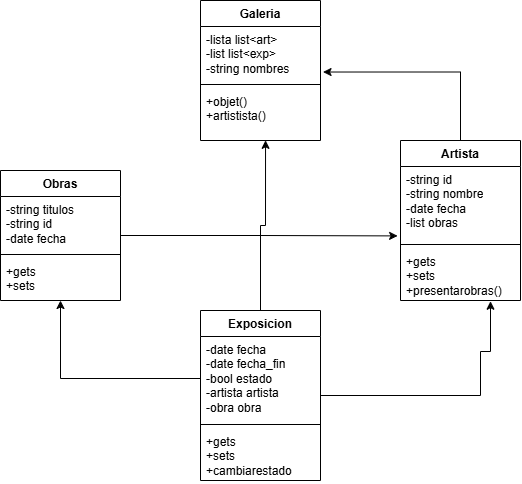

The diagram above was exported from draw.io. Its source (the exported page's mxGraphModel, read from the mxfile embedded in the PNG):
<mxGraphModel dx="770" dy="671" grid="1" gridSize="10" guides="1" tooltips="1" connect="1" arrows="1" fold="1" page="1" pageScale="1" pageWidth="827" pageHeight="1169" math="0" shadow="0">
  <root>
    <mxCell id="0" />
    <mxCell id="1" parent="0" />
    <mxCell id="bbLdSoPX1mP1iQBPog9t-1" value="Galeria" style="swimlane;fontStyle=1;align=center;verticalAlign=top;childLayout=stackLayout;horizontal=1;startSize=26;horizontalStack=0;resizeParent=1;resizeParentMax=0;resizeLast=0;collapsible=1;marginBottom=0;whiteSpace=wrap;html=1;" vertex="1" parent="1">
      <mxGeometry x="240" y="40" width="120" height="140" as="geometry" />
    </mxCell>
    <mxCell id="bbLdSoPX1mP1iQBPog9t-2" value="-lista list&amp;lt;art&amp;gt;&lt;div&gt;-list list&amp;lt;exp&amp;gt;&lt;/div&gt;&lt;div&gt;-string nombres&lt;/div&gt;" style="text;strokeColor=none;fillColor=none;align=left;verticalAlign=top;spacingLeft=4;spacingRight=4;overflow=hidden;rotatable=0;points=[[0,0.5],[1,0.5]];portConstraint=eastwest;whiteSpace=wrap;html=1;" vertex="1" parent="bbLdSoPX1mP1iQBPog9t-1">
      <mxGeometry y="26" width="120" height="54" as="geometry" />
    </mxCell>
    <mxCell id="bbLdSoPX1mP1iQBPog9t-3" value="" style="line;strokeWidth=1;fillColor=none;align=left;verticalAlign=middle;spacingTop=-1;spacingLeft=3;spacingRight=3;rotatable=0;labelPosition=right;points=[];portConstraint=eastwest;strokeColor=inherit;" vertex="1" parent="bbLdSoPX1mP1iQBPog9t-1">
      <mxGeometry y="80" width="120" height="8" as="geometry" />
    </mxCell>
    <mxCell id="bbLdSoPX1mP1iQBPog9t-4" value="+objet()&lt;div&gt;+artistista()&lt;/div&gt;" style="text;strokeColor=none;fillColor=none;align=left;verticalAlign=top;spacingLeft=4;spacingRight=4;overflow=hidden;rotatable=0;points=[[0,0.5],[1,0.5]];portConstraint=eastwest;whiteSpace=wrap;html=1;" vertex="1" parent="bbLdSoPX1mP1iQBPog9t-1">
      <mxGeometry y="88" width="120" height="52" as="geometry" />
    </mxCell>
    <mxCell id="bbLdSoPX1mP1iQBPog9t-27" style="edgeStyle=orthogonalEdgeStyle;rounded=0;orthogonalLoop=1;jettySize=auto;html=1;entryX=0.75;entryY=1.014;entryDx=0;entryDy=0;entryPerimeter=0;" edge="1" parent="1" source="bbLdSoPX1mP1iQBPog9t-5" target="bbLdSoPX1mP1iQBPog9t-12">
      <mxGeometry relative="1" as="geometry">
        <mxPoint x="530" y="390" as="targetPoint" />
        <Array as="points">
          <mxPoint x="520" y="435" />
          <mxPoint x="520" y="391" />
          <mxPoint x="530" y="391" />
        </Array>
      </mxGeometry>
    </mxCell>
    <mxCell id="bbLdSoPX1mP1iQBPog9t-5" value="Exposicion" style="swimlane;fontStyle=1;align=center;verticalAlign=top;childLayout=stackLayout;horizontal=1;startSize=26;horizontalStack=0;resizeParent=1;resizeParentMax=0;resizeLast=0;collapsible=1;marginBottom=0;whiteSpace=wrap;html=1;" vertex="1" parent="1">
      <mxGeometry x="240" y="350" width="120" height="170" as="geometry" />
    </mxCell>
    <mxCell id="bbLdSoPX1mP1iQBPog9t-6" value="-date fecha&lt;div&gt;-date fecha_fin&lt;/div&gt;&lt;div&gt;-bool estado&lt;/div&gt;&lt;div&gt;-artista artista&lt;/div&gt;&lt;div&gt;-obra obra&lt;/div&gt;" style="text;strokeColor=none;fillColor=none;align=left;verticalAlign=top;spacingLeft=4;spacingRight=4;overflow=hidden;rotatable=0;points=[[0,0.5],[1,0.5]];portConstraint=eastwest;whiteSpace=wrap;html=1;" vertex="1" parent="bbLdSoPX1mP1iQBPog9t-5">
      <mxGeometry y="26" width="120" height="84" as="geometry" />
    </mxCell>
    <mxCell id="bbLdSoPX1mP1iQBPog9t-7" value="" style="line;strokeWidth=1;fillColor=none;align=left;verticalAlign=middle;spacingTop=-1;spacingLeft=3;spacingRight=3;rotatable=0;labelPosition=right;points=[];portConstraint=eastwest;strokeColor=inherit;" vertex="1" parent="bbLdSoPX1mP1iQBPog9t-5">
      <mxGeometry y="110" width="120" height="8" as="geometry" />
    </mxCell>
    <mxCell id="bbLdSoPX1mP1iQBPog9t-8" value="+gets&lt;div&gt;+sets&lt;/div&gt;&lt;div&gt;+cambiarestado&lt;/div&gt;" style="text;strokeColor=none;fillColor=none;align=left;verticalAlign=top;spacingLeft=4;spacingRight=4;overflow=hidden;rotatable=0;points=[[0,0.5],[1,0.5]];portConstraint=eastwest;whiteSpace=wrap;html=1;" vertex="1" parent="bbLdSoPX1mP1iQBPog9t-5">
      <mxGeometry y="118" width="120" height="52" as="geometry" />
    </mxCell>
    <mxCell id="bbLdSoPX1mP1iQBPog9t-9" value="Artista" style="swimlane;fontStyle=1;align=center;verticalAlign=top;childLayout=stackLayout;horizontal=1;startSize=26;horizontalStack=0;resizeParent=1;resizeParentMax=0;resizeLast=0;collapsible=1;marginBottom=0;whiteSpace=wrap;html=1;" vertex="1" parent="1">
      <mxGeometry x="440" y="180" width="120" height="160" as="geometry" />
    </mxCell>
    <mxCell id="bbLdSoPX1mP1iQBPog9t-10" value="-string id&lt;div&gt;-string nombre&lt;/div&gt;&lt;div&gt;-date fecha&lt;/div&gt;&lt;div&gt;-list obras&lt;/div&gt;" style="text;strokeColor=none;fillColor=none;align=left;verticalAlign=top;spacingLeft=4;spacingRight=4;overflow=hidden;rotatable=0;points=[[0,0.5],[1,0.5]];portConstraint=eastwest;whiteSpace=wrap;html=1;" vertex="1" parent="bbLdSoPX1mP1iQBPog9t-9">
      <mxGeometry y="26" width="120" height="74" as="geometry" />
    </mxCell>
    <mxCell id="bbLdSoPX1mP1iQBPog9t-11" value="" style="line;strokeWidth=1;fillColor=none;align=left;verticalAlign=middle;spacingTop=-1;spacingLeft=3;spacingRight=3;rotatable=0;labelPosition=right;points=[];portConstraint=eastwest;strokeColor=inherit;" vertex="1" parent="bbLdSoPX1mP1iQBPog9t-9">
      <mxGeometry y="100" width="120" height="8" as="geometry" />
    </mxCell>
    <mxCell id="bbLdSoPX1mP1iQBPog9t-12" value="+gets&lt;div&gt;+sets&lt;/div&gt;&lt;div&gt;+presentarobras()&lt;/div&gt;" style="text;strokeColor=none;fillColor=none;align=left;verticalAlign=top;spacingLeft=4;spacingRight=4;overflow=hidden;rotatable=0;points=[[0,0.5],[1,0.5]];portConstraint=eastwest;whiteSpace=wrap;html=1;" vertex="1" parent="bbLdSoPX1mP1iQBPog9t-9">
      <mxGeometry y="108" width="120" height="52" as="geometry" />
    </mxCell>
    <mxCell id="bbLdSoPX1mP1iQBPog9t-13" value="Obras" style="swimlane;fontStyle=1;align=center;verticalAlign=top;childLayout=stackLayout;horizontal=1;startSize=26;horizontalStack=0;resizeParent=1;resizeParentMax=0;resizeLast=0;collapsible=1;marginBottom=0;whiteSpace=wrap;html=1;" vertex="1" parent="1">
      <mxGeometry x="40" y="210" width="120" height="130" as="geometry" />
    </mxCell>
    <mxCell id="bbLdSoPX1mP1iQBPog9t-14" value="-string titulos&lt;div&gt;-string id&lt;/div&gt;&lt;div&gt;-date fecha&lt;/div&gt;" style="text;strokeColor=none;fillColor=none;align=left;verticalAlign=top;spacingLeft=4;spacingRight=4;overflow=hidden;rotatable=0;points=[[0,0.5],[1,0.5]];portConstraint=eastwest;whiteSpace=wrap;html=1;" vertex="1" parent="bbLdSoPX1mP1iQBPog9t-13">
      <mxGeometry y="26" width="120" height="54" as="geometry" />
    </mxCell>
    <mxCell id="bbLdSoPX1mP1iQBPog9t-15" value="" style="line;strokeWidth=1;fillColor=none;align=left;verticalAlign=middle;spacingTop=-1;spacingLeft=3;spacingRight=3;rotatable=0;labelPosition=right;points=[];portConstraint=eastwest;strokeColor=inherit;" vertex="1" parent="bbLdSoPX1mP1iQBPog9t-13">
      <mxGeometry y="80" width="120" height="8" as="geometry" />
    </mxCell>
    <mxCell id="bbLdSoPX1mP1iQBPog9t-16" value="+gets&lt;div&gt;+sets&lt;/div&gt;&lt;div&gt;&lt;br&gt;&lt;/div&gt;" style="text;strokeColor=none;fillColor=none;align=left;verticalAlign=top;spacingLeft=4;spacingRight=4;overflow=hidden;rotatable=0;points=[[0,0.5],[1,0.5]];portConstraint=eastwest;whiteSpace=wrap;html=1;" vertex="1" parent="bbLdSoPX1mP1iQBPog9t-13">
      <mxGeometry y="88" width="120" height="42" as="geometry" />
    </mxCell>
    <mxCell id="bbLdSoPX1mP1iQBPog9t-25" style="edgeStyle=orthogonalEdgeStyle;rounded=0;orthogonalLoop=1;jettySize=auto;html=1;entryX=0.542;entryY=0.997;entryDx=0;entryDy=0;entryPerimeter=0;" edge="1" parent="1" source="bbLdSoPX1mP1iQBPog9t-5" target="bbLdSoPX1mP1iQBPog9t-4">
      <mxGeometry relative="1" as="geometry" />
    </mxCell>
    <mxCell id="bbLdSoPX1mP1iQBPog9t-26" style="edgeStyle=orthogonalEdgeStyle;rounded=0;orthogonalLoop=1;jettySize=auto;html=1;exitX=0.5;exitY=0;exitDx=0;exitDy=0;entryX=1.021;entryY=0.843;entryDx=0;entryDy=0;entryPerimeter=0;" edge="1" parent="1" source="bbLdSoPX1mP1iQBPog9t-9" target="bbLdSoPX1mP1iQBPog9t-2">
      <mxGeometry relative="1" as="geometry" />
    </mxCell>
    <mxCell id="bbLdSoPX1mP1iQBPog9t-28" style="edgeStyle=orthogonalEdgeStyle;rounded=0;orthogonalLoop=1;jettySize=auto;html=1;entryX=0.5;entryY=1;entryDx=0;entryDy=0;entryPerimeter=0;" edge="1" parent="1" source="bbLdSoPX1mP1iQBPog9t-6" target="bbLdSoPX1mP1iQBPog9t-16">
      <mxGeometry relative="1" as="geometry" />
    </mxCell>
    <mxCell id="bbLdSoPX1mP1iQBPog9t-29" style="edgeStyle=orthogonalEdgeStyle;rounded=0;orthogonalLoop=1;jettySize=auto;html=1;entryX=-0.024;entryY=0.938;entryDx=0;entryDy=0;entryPerimeter=0;" edge="1" parent="1" source="bbLdSoPX1mP1iQBPog9t-13" target="bbLdSoPX1mP1iQBPog9t-10">
      <mxGeometry relative="1" as="geometry" />
    </mxCell>
  </root>
</mxGraphModel>